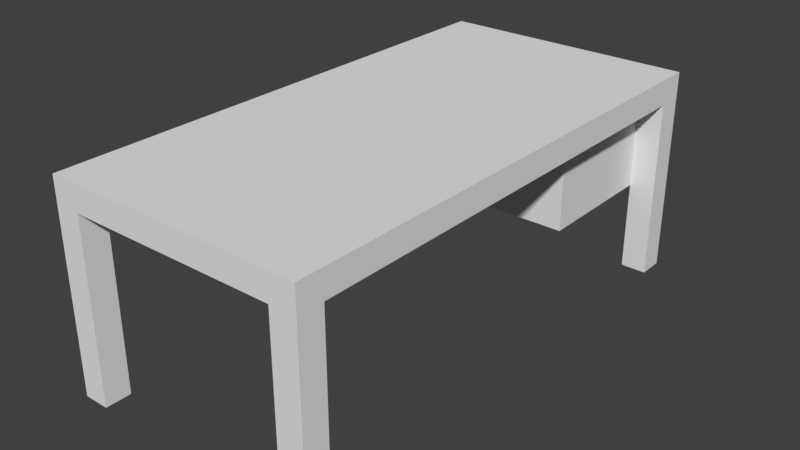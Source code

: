# Source: desk.blend  (saved by Blender 2.79.0; exported with 4.5.12 LTS)
import bpy
from mathutils import Matrix  # noqa: F401  (used for matrix-valued properties, if any)

bpy.ops.wm.read_factory_settings(use_empty=True)
scene = bpy.context.scene
scene.name = 'Scene'

# ---- collections
col_collection_1 = bpy.data.collections.new('Collection 1'); scene.collection.children.link(col_collection_1)

# ---- world
world_world = bpy.data.worlds.new('World'); scene.world = world_world
world_world.color = (0.05088, 0.05088, 0.05088)
world_world.use_sun_shadow = False
world_world.sun_shadow_jitter_overblur = 0.0
world_world.cycles.sampling_method = 'MANUAL'

# ---- meshes
me_cube_001 = bpy.data.meshes.new('Cube.001')
me_cube_001.from_pydata([(0.0, 0.0, 0.0), (0.0, 0.0, 0.8), (0.0, 2.0, 0.0), (0.0, 2.0, 0.8), (1.0, 0.0, 0.0), (1.0, 0.0, 0.8), (1.0, 2.0, 0.0), (1.0, 2.0, 0.8), (0.0, 0.1, 0.0), (0.0, 0.1, 0.8), (1.0, 0.1, 0.0), (1.0, 0.1, 0.8), (0.0, 1.9, 0.8), (1.0, 1.9, 0.0), (0.0, 1.9, 0.0), (1.0, 1.9, 0.8), (0.0, 0.0, 0.7), (0.0, 2.0, 0.7), (1.0, 2.0, 0.7), (1.0, 0.0, 0.7), (1.0, 0.1, 0.7), (0.0, 0.1, 0.7), (1.0, 1.9, 0.7), (0.0, 1.9, 0.7), (0.9, 1.4, 0.7), (1.0, 1.4, 0.8), (0.0, 1.4, 0.8), (0.1, 1.4, 0.35), (0.0, 1.4, 0.7), (1.0, 1.4, 0.7), (0.0, 2.0, 0.35), (1.0, 2.0, 0.35), (1.0, 1.192e-07, 0.35), (1.0, 0.1, 0.35), (0.0, 0.1, 0.35), (1.0, 1.9, 0.35), (0.0, 1.9, 0.35), (0.0, 1.192e-07, 0.35), (0.9, 1.9, 0.7), (0.1, 1.9, 0.7), (0.1, 2.0, 0.0), (0.1, 2.0, 0.8), (0.1, 0.0, 0.0), (0.1, 0.0, 0.8), (0.1, 0.1, 0.8), (0.1, 0.1, 0.0), (0.1, 1.9, 0.0), (0.1, 1.9, 0.8), (0.1, 0.0, 0.7), (0.1, 2.0, 0.7), (0.1, 1.4, 0.7), (0.1, 1.4, 0.8), (0.1, 2.0, 0.35), (0.1, 1.192e-07, 0.35), (0.9, 2.0, 0.8), (0.9, 0.0, 0.0), (0.9, 0.1, 0.8), (0.9, 1.9, 0.8), (0.9, 2.0, 0.7), (0.9, 1.4, 0.8), (0.9, 2.0, 0.35), (0.9, 2.0, 0.0), (0.9, 0.0, 0.8), (0.9, 0.1, 0.0), (0.9, 1.9, 0.0), (0.9, 0.0, 0.7), (0.9, 1.4, 0.35), (0.9, 1.192e-07, 0.35), (0.1, 0.1, 0.7), (0.9, 0.1, 0.7), (0.1, 0.1, 0.35), (0.9, 0.1, 0.35), (0.1, 1.9, 0.35), (0.9, 1.9, 0.35)], [], [(23, 12, 3, 17), (58, 54, 7, 18), (20, 11, 5, 19), (48, 43, 1, 16), (63, 10, 4, 55), (44, 9, 1, 43), (51, 26, 9, 44), (29, 25, 11, 20), (16, 1, 9, 21), (18, 7, 15, 22), (61, 6, 13, 64), (41, 3, 12, 47), (28, 26, 12, 23), (28, 23, 39, 50), (31, 18, 22, 35), (37, 16, 21, 34), (53, 48, 16, 37), (33, 20, 19, 32), (60, 58, 18, 31), (36, 23, 17, 30), (68, 50, 24, 69), (21, 9, 26, 28), (22, 15, 25, 29), (29, 20, 69, 24), (47, 12, 26, 51), (28, 50, 68, 21), (72, 39, 23, 36), (14, 36, 30, 2), (61, 60, 31, 6), (10, 33, 32, 4), (42, 53, 37, 0), (53, 42, 45, 70), (0, 37, 34, 8), (6, 31, 35, 13), (70, 34, 21, 68), (34, 70, 45, 8), (2, 30, 52, 40), (57, 47, 51, 59), (10, 63, 71, 33), (30, 17, 49, 52), (71, 69, 20, 33), (54, 41, 47, 57), (2, 40, 46, 14), (63, 55, 67, 71), (59, 51, 44, 56), (56, 44, 43, 62), (8, 45, 42, 0), (65, 62, 43, 48), (17, 3, 41, 49), (19, 5, 62, 65), (11, 56, 62, 5), (25, 59, 56, 11), (7, 54, 57, 15), (32, 19, 65, 67), (15, 57, 59, 25), (4, 32, 67, 55), (70, 68, 48, 53), (71, 67, 65, 69), (52, 49, 58, 60), (65, 48, 68, 69), (50, 27, 66, 24), (49, 41, 54, 58), (72, 36, 14, 46), (52, 72, 46, 40), (73, 60, 61, 64), (35, 73, 64, 13), (39, 72, 27, 50), (38, 24, 66, 73), (66, 27, 72, 73), (60, 73, 72, 52), (29, 24, 38, 22), (73, 35, 22, 38)])
_uv = me_cube_001.uv_layers.new(name='UVMap')
_uv.uv.foreach_set('vector', [0.0002017, 0.6055, 0.03047, 0.6055, 0.03047, 0.6358, 0.0002017, 0.6358, 0.3029, 0.6661, 0.3029, 0.6358, 0.3331, 0.6358, 0.3331, 0.6661, 0.3634, 0.06073, 0.3331, 0.06073, 0.3331, 0.03047, 0.3634, 0.03047, 0.06073, 0.0002017, 0.06073, 0.03047, 0.03047, 0.03047, 0.03047, 0.0002017, 0.3638, 0.7879, 0.3638, 0.7577, 0.3941, 0.7577, 0.3941, 0.7879, 0.06073, 0.06073, 0.03047, 0.06073, 0.03047, 0.03047, 0.06073, 0.03047, 0.06073, 0.4542, 0.03047, 0.4542, 0.03047, 0.06073, 0.06073, 0.06073, 0.3634, 0.4542, 0.3331, 0.4542, 0.3331, 0.06073, 0.3634, 0.06073, 0.0002016, 0.03047, 0.03047, 0.03047, 0.03047, 0.06073, 0.0002016, 0.06073, 0.3634, 0.6358, 0.3331, 0.6358, 0.3331, 0.6055, 0.3634, 0.6055, 0.8485, 0.03047, 0.8485, 0.0002016, 0.8787, 0.0002017, 0.8787, 0.03047, 0.06073, 0.6358, 0.03047, 0.6358, 0.03047, 0.6055, 0.06073, 0.6055, 0.0002016, 0.4542, 0.03047, 0.4542, 0.03047, 0.6055, 0.0002017, 0.6055, 0.7875, 0.4546, 0.9389, 0.4546, 0.9389, 0.4849, 0.7875, 0.4849, 0.8182, 0.1364, 0.8182, 0.2423, 0.7879, 0.2423, 0.7879, 0.1364, 0.1822, 0.8027, 0.1822, 0.9086, 0.1519, 0.9086, 0.1519, 0.8027, 0.2125, 0.8027, 0.2125, 0.9086, 0.1822, 0.9086, 0.1822, 0.8027, 0.4546, 0.8939, 0.4546, 0.9998, 0.4243, 0.9998, 0.4243, 0.8939, 0.8485, 0.1364, 0.8485, 0.2423, 0.8182, 0.2423, 0.8182, 0.1364, 0.091, 0.8027, 0.091, 0.9086, 0.06073, 0.9086, 0.06073, 0.8027, 0.3941, 0.4849, 0.7875, 0.4849, 0.7875, 0.727, 0.3941, 0.727, 0.0002016, 0.06073, 0.03047, 0.06073, 0.03047, 0.4542, 0.0002016, 0.4542, 0.3634, 0.6055, 0.3331, 0.6055, 0.3331, 0.4542, 0.3634, 0.4542, 0.7875, 0.7573, 0.3941, 0.7573, 0.3941, 0.727, 0.7875, 0.727, 0.06073, 0.6055, 0.03047, 0.6055, 0.03047, 0.4542, 0.06073, 0.4542, 0.7875, 0.4546, 0.7875, 0.4849, 0.3941, 0.4849, 0.3941, 0.4546, 0.1213, 0.8027, 0.1213, 0.9086, 0.091, 0.9086, 0.091, 0.8027, 0.091, 0.6967, 0.091, 0.8027, 0.06073, 0.8027, 0.06073, 0.6967, 0.8485, 0.03047, 0.8485, 0.1364, 0.8182, 0.1364, 0.8182, 0.03047, 0.4546, 0.7879, 0.4546, 0.8939, 0.4243, 0.8939, 0.4243, 0.7879, 0.2125, 0.6967, 0.2125, 0.8027, 0.1822, 0.8027, 0.1822, 0.6967, 0.2125, 0.8027, 0.2125, 0.6967, 0.2427, 0.6967, 0.2427, 0.8027, 0.1822, 0.6967, 0.1822, 0.8027, 0.1519, 0.8027, 0.1519, 0.6967, 0.8182, 0.03047, 0.8182, 0.1364, 0.7879, 0.1364, 0.7879, 0.03047, 0.1217, 0.8027, 0.1519, 0.8027, 0.1519, 0.9086, 0.1217, 0.9086, 0.1519, 0.8027, 0.1217, 0.8027, 0.1217, 0.6967, 0.1519, 0.6967, 0.06073, 0.6967, 0.06073, 0.8027, 0.03047, 0.8027, 0.03047, 0.6967, 0.3029, 0.6055, 0.06073, 0.6055, 0.06073, 0.4542, 0.3029, 0.4542, 0.4546, 0.7879, 0.4849, 0.7879, 0.4849, 0.8939, 0.4546, 0.8939, 0.06073, 0.8027, 0.06073, 0.9086, 0.03047, 0.9086, 0.03047, 0.8027, 0.4849, 0.8939, 0.4849, 0.9998, 0.4546, 0.9998, 0.4546, 0.8939, 0.3029, 0.6358, 0.06073, 0.6358, 0.06073, 0.6055, 0.3029, 0.6055, 0.03047, 0.6665, 0.03047, 0.6967, 0.0002017, 0.6967, 0.0002016, 0.6665, 0.3638, 0.7879, 0.3941, 0.7879, 0.3941, 0.8939, 0.3638, 0.8939, 0.3029, 0.4542, 0.06073, 0.4542, 0.06073, 0.06073, 0.3029, 0.06073, 0.3029, 0.06073, 0.06073, 0.06073, 0.06073, 0.03047, 0.3029, 0.03047, 0.2427, 0.6665, 0.2427, 0.6967, 0.2125, 0.6967, 0.2125, 0.6665, 0.3029, 0.0002016, 0.3029, 0.03047, 0.06073, 0.03047, 0.06073, 0.0002017, 0.03047, 0.6661, 0.03047, 0.6358, 0.06073, 0.6358, 0.06073, 0.6661, 0.3331, 0.0002017, 0.3331, 0.03047, 0.3029, 0.03047, 0.3029, 0.0002016, 0.3331, 0.06073, 0.3029, 0.06073, 0.3029, 0.03047, 0.3331, 0.03047, 0.3331, 0.4542, 0.3029, 0.4542, 0.3029, 0.06073, 0.3331, 0.06073, 0.3331, 0.6358, 0.3029, 0.6358, 0.3029, 0.6055, 0.3331, 0.6055, 0.4243, 0.8939, 0.4243, 0.9998, 0.3941, 0.9998, 0.3941, 0.8939, 0.3331, 0.6055, 0.3029, 0.6055, 0.3029, 0.4542, 0.3331, 0.4542, 0.4243, 0.7879, 0.4243, 0.8939, 0.3941, 0.8939, 0.3941, 0.7879, 0.2427, 0.8027, 0.2427, 0.9086, 0.2125, 0.9086, 0.2125, 0.8027, 0.3638, 0.8939, 0.3941, 0.8939, 0.3941, 0.9998, 0.3638, 0.9998, 0.6513, 0.1061, 0.7573, 0.1061, 0.7573, 0.3483, 0.6513, 0.3483, 0.3638, 0.727, 0.3638, 0.4849, 0.3941, 0.4849, 0.3941, 0.727, 0.3638, 0.1061, 0.4697, 0.1061, 0.4697, 0.3483, 0.3638, 0.3483, 0.06073, 0.6661, 0.06073, 0.6358, 0.3029, 0.6358, 0.3029, 0.6661, 0.1213, 0.8027, 0.091, 0.8027, 0.091, 0.6967, 0.1213, 0.6967, 0.03047, 0.8027, 0.0002019, 0.8027, 0.0002017, 0.6967, 0.03047, 0.6967, 0.8787, 0.1364, 0.8485, 0.1364, 0.8485, 0.03047, 0.8787, 0.03047, 0.7879, 0.1364, 0.7577, 0.1364, 0.7577, 0.03047, 0.7879, 0.03047, 0.6211, 0.0002016, 0.6211, 0.1061, 0.4697, 0.1061, 0.4697, 0.0002018, 0.6211, 0.4542, 0.4697, 0.4542, 0.4697, 0.3483, 0.6211, 0.3483, 0.4697, 0.3483, 0.4697, 0.1061, 0.6211, 0.1061, 0.6211, 0.3483, 0.6513, 0.3483, 0.6211, 0.3483, 0.6211, 0.1061, 0.6513, 0.1061, 0.7875, 0.7573, 0.7875, 0.727, 0.9389, 0.727, 0.9389, 0.7573, 0.7577, 0.1364, 0.7879, 0.1364, 0.7879, 0.2423, 0.7577, 0.2423])
me_cube_001.use_remesh_preserve_volume = False
me_cube_001.use_remesh_preserve_attributes = False
me_cube_001.use_mirror_vertex_groups = False
me_cube_001.update()

# ---- objects
ob_cube = bpy.data.objects.new('Cube', me_cube_001)

# ---- transforms, parenting, visibility, modifiers, constraints
ob_cube.location = (0.0, 0.0, 0.0)
ob_cube.lineart.crease_threshold = 0.0

# ---- collection membership
col_collection_1.objects.link(ob_cube)

# ---- scene / render settings (as saved in the file)
scene.frame_start = 1; scene.frame_end = 250; scene.frame_set(1)
scene.render.engine = 'BLENDER_EEVEE_NEXT'
scene.render.resolution_percentage = 50
scene.render.dither_intensity = 0.0
scene.cycles.use_denoising = False
scene.cycles.samples = 128
scene.cycles.sampling_pattern = 'TABULATED_SOBOL'
scene.cycles.use_adaptive_sampling = False
scene.cycles.use_light_tree = False
scene.cycles.blur_glossy = 0.0
scene.cycles.sample_clamp_indirect = 0.0
scene.view_settings.view_transform = 'Standard'
bpy.context.view_layer.update()

# ---- added for rendering (the .blend has no active camera and no usable light): camera, sun
cam_auto = bpy.data.cameras.new('AutoCamera')
cam_auto.lens = 50.0
cam_auto.sensor_width = 36.0
cam_auto.clip_end = 1000.0
ob_auto_camera = bpy.data.objects.new('AutoCamera', cam_auto)
scene.collection.objects.link(ob_auto_camera)
ob_auto_camera.location = (2.69729, -1.63674, 2.15783)
ob_auto_camera.rotation_euler = (1.09748, -7.21219e-08, 0.694738)
scene.camera = ob_auto_camera
light_auto_sun = bpy.data.lights.new('AutoSun', 'SUN')
light_auto_sun.energy = 3.0
light_auto_sun.angle = 0.0523599
ob_auto_sun = bpy.data.objects.new('AutoSun', light_auto_sun)
scene.collection.objects.link(ob_auto_sun)
ob_auto_sun.rotation_euler = (0.872665, 0.174533, 0.523599)
bpy.context.view_layer.update()
